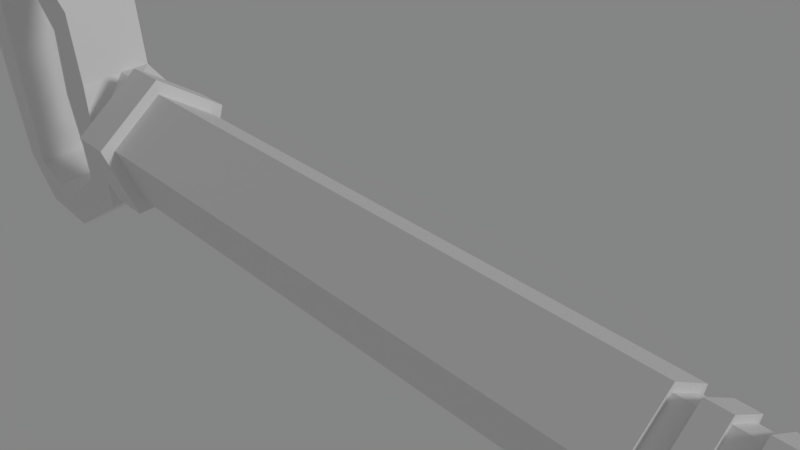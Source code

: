 # Source: key.blend  (saved by Blender 2.79.0; exported with 4.5.12 LTS)
import bpy
from mathutils import Matrix  # noqa: F401  (used for matrix-valued properties, if any)

bpy.ops.wm.read_factory_settings(use_empty=True)
scene = bpy.context.scene
scene.name = 'Scene'

# ---- collections
col_collection_1 = bpy.data.collections.new('Collection 1'); scene.collection.children.link(col_collection_1)

# ---- materials (node trees are filled in below, after node groups)
mat_material = bpy.data.materials.new('Material')
mat_material.alpha_threshold = 0.0
mat_material.roughness = 0.5

# ---- node groups
ng_prinipaledshaderoptimased = bpy.data.node_groups.new('PrinipaledShaderOptimased', 'ShaderNodeTree')
_s = ng_prinipaledshaderoptimased.interface.new_socket(name='Shader OP', in_out='OUTPUT', socket_type='NodeSocketShader')
_s = ng_prinipaledshaderoptimased.interface.new_socket(name='Shader NOP', in_out='OUTPUT', socket_type='NodeSocketShader')
_s = ng_prinipaledshaderoptimased.interface.new_socket(name='Base Color', in_out='INPUT', socket_type='NodeSocketColor')
_s.default_value = (0.8, 0.8, 0.8, 1.0)
_s = ng_prinipaledshaderoptimased.interface.new_socket(name='Subsurface', in_out='INPUT', socket_type='NodeSocketFloat')
_s.subtype = 'FACTOR'
_s.min_value = 0.0
_s.max_value = 1.0
_s = ng_prinipaledshaderoptimased.interface.new_socket(name='Subsurface Radius', in_out='INPUT', socket_type='NodeSocketVector')
_s.default_value = (1.0, 1.0, 1.0)
_s.min_value = 0.0
_s.max_value = 100.0
_s = ng_prinipaledshaderoptimased.interface.new_socket(name='Subsurface Color', in_out='INPUT', socket_type='NodeSocketColor')
_s.default_value = (0.7, 0.1, 0.1, 1.0)
_s = ng_prinipaledshaderoptimased.interface.new_socket(name='Metallic', in_out='INPUT', socket_type='NodeSocketFloat')
_s.subtype = 'FACTOR'
_s.min_value = 0.0
_s.max_value = 1.0
_s = ng_prinipaledshaderoptimased.interface.new_socket(name='Specular', in_out='INPUT', socket_type='NodeSocketFloat')
_s.subtype = 'FACTOR'
_s.default_value = 0.5
_s.min_value = 0.0
_s.max_value = 1.0
_s = ng_prinipaledshaderoptimased.interface.new_socket(name='Specular Tint', in_out='INPUT', socket_type='NodeSocketFloat')
_s.subtype = 'FACTOR'
_s.min_value = 0.0
_s.max_value = 1.0
_s = ng_prinipaledshaderoptimased.interface.new_socket(name='Roughness', in_out='INPUT', socket_type='NodeSocketFloat')
_s.subtype = 'FACTOR'
_s.default_value = 0.5
_s.min_value = 0.0
_s.max_value = 1.0
_s = ng_prinipaledshaderoptimased.interface.new_socket(name='Anisotropic', in_out='INPUT', socket_type='NodeSocketFloat')
_s.subtype = 'FACTOR'
_s.min_value = 0.0
_s.max_value = 1.0
_s = ng_prinipaledshaderoptimased.interface.new_socket(name='Anisotropic Rotation', in_out='INPUT', socket_type='NodeSocketFloat')
_s.subtype = 'FACTOR'
_s.min_value = 0.0
_s.max_value = 1.0
_s = ng_prinipaledshaderoptimased.interface.new_socket(name='Sheen', in_out='INPUT', socket_type='NodeSocketFloat')
_s.subtype = 'FACTOR'
_s.min_value = 0.0
_s.max_value = 1.0
_s = ng_prinipaledshaderoptimased.interface.new_socket(name='Sheen Tint', in_out='INPUT', socket_type='NodeSocketFloat')
_s.subtype = 'FACTOR'
_s.default_value = 0.5
_s.min_value = 0.0
_s.max_value = 1.0
_s = ng_prinipaledshaderoptimased.interface.new_socket(name='Clearcoat', in_out='INPUT', socket_type='NodeSocketFloat')
_s.subtype = 'FACTOR'
_s.min_value = 0.0
_s.max_value = 1.0
_s = ng_prinipaledshaderoptimased.interface.new_socket(name='Clearcoat Roughness', in_out='INPUT', socket_type='NodeSocketFloat')
_s.subtype = 'FACTOR'
_s.default_value = 0.03
_s.min_value = 0.0
_s.max_value = 1.0
_s = ng_prinipaledshaderoptimased.interface.new_socket(name='IOR', in_out='INPUT', socket_type='NodeSocketFloat')
_s.default_value = 1.45
_s.min_value = 0.0
_s.max_value = 1000.0
_s = ng_prinipaledshaderoptimased.interface.new_socket(name='Transmission', in_out='INPUT', socket_type='NodeSocketFloat')
_s.subtype = 'FACTOR'
_s.min_value = 0.0
_s.max_value = 1.0
_s = ng_prinipaledshaderoptimased.interface.new_socket(name='Normal', in_out='INPUT', socket_type='NodeSocketVector')
_s.min_value = -1.0
_s.max_value = 1.0
_s.hide_value = True
_s = ng_prinipaledshaderoptimased.interface.new_socket(name='Clearcoat Normal', in_out='INPUT', socket_type='NodeSocketVector')
_s.min_value = -1.0
_s.max_value = 1.0
_s.hide_value = True
_s = ng_prinipaledshaderoptimased.interface.new_socket(name='Tangent', in_out='INPUT', socket_type='NodeSocketVector')
_s.min_value = -1.0
_s.max_value = 1.0
_s.hide_value = True
_N = ng_prinipaledshaderoptimased.nodes; _L = ng_prinipaledshaderoptimased.links
n0 = _N.new('ShaderNodeBsdfPrincipled'); n0.name = 'Principled BSDF'; n0.location = (-177, 98)
n0.width = 150
n0.subsurface_method = 'BURLEY'
n1 = _N.new('ShaderNodeBsdfDiffuse'); n1.name = 'Diffuse BSDF'; n1.location = (-23, 500)
n2 = _N.new('ShaderNodeBsdfAnisotropic'); n2.name = 'Glossy BSDF'; n2.location = (-23, 299)
n2.distribution = 'GGX'
n3 = _N.new('ShaderNodeMixShader'); n3.name = 'Mix Shader'; n3.location = (242, 420)
n4 = _N.new('ShaderNodeLightPath'); n4.name = 'Light Path'; n4.location = (10, -137)
n5 = _N.new('ShaderNodeMixShader'); n5.name = 'Mix Shader.001'; n5.location = (273, -34)
n6 = _N.new('NodeGroupOutput'); n6.name = 'Group Output'; n6.location = (532, 15)
n7 = _N.new('NodeGroupInput'); n7.name = 'Group Input'; n7.location = (-384, 32)
n8 = _N.new('ShaderNodeMath'); n8.name = 'Math'; n8.location = (0, 0)
n8.operation = 'POWER'
_L.new(n7.outputs[0], n0.inputs[0])
_L.new(n7.outputs[1], n0.inputs[8])
_L.new(n7.outputs[2], n0.inputs[9])
_L.new(n7.outputs[4], n0.inputs[1])
_L.new(n7.outputs[5], n0.inputs[13])
_L.new(n7.outputs[6], n0.inputs[14])
_L.new(n7.outputs[7], n0.inputs[2])
_L.new(n7.outputs[8], n0.inputs[15])
_L.new(n7.outputs[9], n0.inputs[16])
_L.new(n7.outputs[10], n0.inputs[24])
_L.new(n7.outputs[12], n0.inputs[19])
_L.new(n7.outputs[13], n0.inputs[20])
_L.new(n7.outputs[14], n0.inputs[3])
_L.new(n7.outputs[15], n0.inputs[18])
_L.new(n7.outputs[16], n0.inputs[5])
_L.new(n7.outputs[17], n0.inputs[23])
_L.new(n7.outputs[18], n0.inputs[17])
_L.new(n2.outputs[0], n3.inputs[2])
_L.new(n1.outputs[0], n3.inputs[1])
_L.new(n7.outputs[0], n1.inputs[0])
_L.new(n7.outputs[0], n2.inputs[0])
_L.new(n7.outputs[4], n3.inputs[0])
_L.new(n3.outputs[0], n5.inputs[1])
_L.new(n0.outputs[0], n5.inputs[2])
_L.new(n4.outputs[0], n5.inputs[0])
_L.new(n5.outputs[0], n6.inputs[0])
_L.new(n0.outputs[0], n6.inputs[1])
_L.new(n7.outputs[7], n8.inputs[0])
_L.new(n8.outputs[0], n2.inputs[1])
n6.is_active_output = True

# ---- material node trees
mat_material.use_nodes = True; mat_material.node_tree.nodes.clear()
_N = mat_material.node_tree.nodes; _L = mat_material.node_tree.links
n0 = _N.new('ShaderNodeOutputMaterial'); n0.name = 'Material Output'; n0.location = (300, 300)
n1 = _N.new('ShaderNodeGroup'); n1.name = 'Group'; n1.location = (-196, 225)
n1.node_tree = ng_prinipaledshaderoptimased
n1.inputs[0].default_value = (0.8, 0.8, 0.8, 1.0)
n1.inputs[1].default_value = 0.0
n1.inputs[2].default_value = (1.0, 1.0, 1.0)
n1.inputs[3].default_value = (0.7, 0.1, 0.1, 1.0)
n1.inputs[4].default_value = 0.0
n1.inputs[5].default_value = 0.5
n1.inputs[6].default_value = 0.0
n1.inputs[7].default_value = 0.5
n1.inputs[8].default_value = 0.0
n1.inputs[9].default_value = 0.0
n1.inputs[10].default_value = 0.0
n1.inputs[11].default_value = 0.5
n1.inputs[12].default_value = 0.0
n1.inputs[13].default_value = 0.03
n1.inputs[14].default_value = 1.45
n1.inputs[15].default_value = 0.0
n1.inputs[16].default_value = (0.0, 0.0, 0.0)
n1.inputs[17].default_value = (0.0, 0.0, 0.0)
n1.inputs[18].default_value = (0.0, 0.0, 0.0)
_L.new(n1.outputs[0], n0.inputs[0])
n0.is_active_output = True

# ---- world
world_world = bpy.data.worlds.new('World'); scene.world = world_world
world_world.use_nodes = True; world_world.node_tree.nodes.clear()
_N = world_world.node_tree.nodes; _L = world_world.node_tree.links
n0 = _N.new('ShaderNodeOutputWorld'); n0.name = 'World Output'; n0.location = (300, 300)
n1 = _N.new('ShaderNodeBackground'); n1.name = 'Background'; n1.location = (110, 300)
n1.inputs[0].default_value = (0.233, 0.233, 0.233, 1.0)
_L.new(n1.outputs[0], n0.inputs[0])
n0.is_active_output = True
world_world.color = (0.05088, 0.05088, 0.05088)
world_world.use_sun_shadow = False
world_world.sun_shadow_jitter_overblur = 0.0
world_world.cycles.sampling_method = 'MANUAL'

# ---- cameras
cam_camera = bpy.data.cameras.new('Camera')
cam_camera.clip_end = 100.0
cam_camera.lens = 35.0
cam_camera.sensor_width = 32.0
cam_camera.sensor_height = 18.0
cam_camera.display_size = 2.0
cam_camera.dof.focus_distance = 0.0

# ---- lights
light_sun = bpy.data.lights.new('Sun', 'SUN')
light_sun.transmission_factor = 0.0
light_sun.angle = 0.1993
light_sun.energy = 1.0
light_sun.shadow_buffer_clip_start = 0.5
light_sun.shadow_soft_size = 0.1
light_sun.shadow_cascade_max_distance = 1000.0

# ---- meshes
me_cube_001 = bpy.data.meshes.new('Cube.001')
me_cube_001.from_pydata([(5.91, 3.553e-15, -5.96e-08), (5.91, -0.9511, -0.691), (5.91, -0.5878, -1.809), (5.91, 0.5878, -1.809), (5.91, 0.9511, -0.691), (-5.614, -0.9511, -0.691), (-5.614, -1.095e-07, 7.687e-08), (-5.614, -0.5878, -1.809), (-5.614, 0.5878, -1.809), (-5.614, 0.9511, -0.691), (7.88, -0.9511, -0.691), (7.88, 3.553e-15, -5.96e-08), (7.88, -0.5878, -1.809), (7.88, 0.5878, -1.809), (7.88, 0.9511, -0.691), (-6.284, -0.9511, -0.691), (-6.284, -2.439e-07, 7.687e-08), (-6.284, -0.5878, -1.809), (-6.284, 0.5878, -1.809), (-6.284, 0.9511, -0.691), (-6.916, -0.6623, -0.03802), (-6.916, 0.06965, -0.03802), (-6.916, -0.5878, -1.566), (-6.916, 0.5878, -1.566), (-6.916, 0.5926, -0.03802), (-5.614, -1.194, -0.612), (-5.614, -9.786e-08, 0.2557), (-5.614, -0.7381, -2.016), (-5.614, 0.7381, -2.016), (-5.614, 1.194, -0.612), (-6.284, -1.194, -0.612), (-6.284, -2.666e-07, 0.2557), (-6.284, -0.7381, -2.016), (-6.284, 0.7381, -2.016), (-6.284, 1.194, -0.612), (5.91, 0.5878, -2.626), (5.91, -0.5878, -2.626), (7.88, 0.5878, -2.626), (7.88, -0.5878, -2.626), (6.895, -0.5878, -1.809), (6.895, -0.9511, -0.691), (6.895, 3.553e-15, -5.96e-08), (6.895, 0.9511, -0.691), (6.895, 0.5878, -1.809), (6.895, -0.5878, -2.626), (6.895, 0.5878, -2.626), (7.88, 0.5878, -3.074), (7.88, -0.5878, -3.074), (6.895, -0.5878, -3.074), (6.895, 0.5878, -3.074), (8.271, -0.7064, -0.7705), (8.271, -6.435e-08, -0.2573), (8.271, -0.4366, -1.601), (8.271, 0.4366, -1.601), (8.271, 0.7064, -0.7705), (-7.653, -0.6623, -0.4607), (-7.653, 0.06965, -0.4607), (-7.653, -0.5878, -1.566), (-7.653, 0.5878, -1.566), (-7.653, 0.5926, -0.4607), (-6.998, -0.6623, 1.212), (-6.998, 0.06965, 1.212), (-6.998, 0.5926, 1.212), (-7.572, -0.6623, 0.7505), (-7.572, 0.06965, 0.7505), (-7.572, 0.5926, 0.7505), (-8.452, -0.6623, 2.495), (-8.452, 0.06965, 2.495), (-8.452, 0.5926, 2.495), (-8.452, -0.6623, 1.765), (-8.452, 0.06965, 1.765), (-8.452, 0.5926, 1.765), (-6.955, 0.5878, -2.559), (-6.955, -0.5878, -2.559), (-7.615, 0.5878, -2.233), (-7.615, -0.5878, -2.233), (-8.452, 0.5878, -3.633), (-8.452, -0.5878, -3.633), (-8.452, 0.5878, -2.904), (-8.452, -0.5878, -2.904), (-9.65, -0.6623, 2.38), (-9.65, 0.06965, 2.38), (-9.65, 0.5926, 2.38), (-9.118, -0.6623, 1.88), (-9.118, 0.06965, 1.88), (-9.118, 0.5926, 1.88), (-9.622, 0.5878, -3.545), (-9.622, -0.5878, -3.545), (-9.147, 0.5878, -2.992), (-9.147, -0.5878, -2.992), (-10.36, -0.6623, 1.473), (-10.36, 0.06965, 1.473), (-10.36, 0.5926, 1.473), (-9.641, -0.6623, 1.473), (-9.641, 0.06965, 1.473), (-9.641, 0.5926, 1.473), (-10.25, 0.5878, -2.729), (-10.25, -0.5878, -2.729), (-9.774, 0.5878, -2.729), (-9.774, -0.5878, -2.729), (4.945, -0.9511, -0.691), (4.945, -0.5878, -1.809), (4.945, 0.9511, -0.691), (4.945, -9.165e-09, -4.818e-08), (4.945, 0.5878, -1.809), (4.582, -0.9511, -0.691), (4.582, 0.9511, -0.691), (4.582, -0.5878, -1.809), (4.582, -1.262e-08, -4.388e-08), (4.582, 0.5878, -1.809), (4.582, -0.5101, -1.702), (4.945, -0.5101, -1.702), (4.582, -7.798e-09, -0.1321), (4.945, -4.803e-09, -0.1321), (4.582, 0.5101, -1.702), (4.945, 0.5101, -1.702), (4.945, 0.8254, -0.7318), (4.945, -0.8254, -0.7318), (4.582, -0.8254, -0.7318), (4.582, 0.8254, -0.7318), (4.239, -0.9511, -0.691), (4.239, 0.9511, -0.691), (4.239, -0.5878, -1.809), (4.239, -1.588e-08, -3.982e-08), (4.239, 0.5878, -1.809), (3.927, -0.9511, -0.691), (3.927, 0.9511, -0.691), (3.927, -0.5878, -1.809), (3.927, -1.883e-08, -3.613e-08), (3.927, 0.5878, -1.809), (3.927, -0.4978, -1.685), (4.239, -0.4978, -1.685), (3.927, -1.23e-08, -0.1531), (4.239, -9.795e-09, -0.1531), (3.927, 0.4978, -1.685), (4.239, 0.4978, -1.685), (4.239, 0.8055, -0.7383), (4.239, -0.8055, -0.7383), (3.927, -0.8055, -0.7383), (3.927, 0.8055, -0.7383), (6.566, -0.9511, -0.691), (6.238, -0.9511, -0.691), (6.566, 0.9511, -0.691), (6.238, 0.9511, -0.691), (6.238, -0.5878, -1.809), (6.566, -0.5878, -1.809), (6.238, 3.553e-15, -5.96e-08), (6.566, 3.553e-15, -5.96e-08), (6.238, 0.5878, -1.809), (6.566, 0.5878, -1.809), (6.238, -0.5878, -2.626), (6.566, -0.5878, -2.626), (6.238, 0.5878, -2.626), (6.566, 0.5878, -2.626), (6.238, -0.5878, -2.818), (6.566, -0.5878, -2.818), (6.238, 0.5878, -2.818), (6.566, 0.5878, -2.818)], [], [(40, 39, 12, 10), (9, 8, 28, 29), (127, 125, 5, 7), (128, 126, 9, 6), (129, 127, 7, 8), (125, 128, 6, 5), (126, 129, 8, 9), (14, 11, 51, 54), (42, 41, 11, 14), (13, 12, 38, 37), (41, 40, 10, 11), (43, 42, 14, 13), (19, 18, 23, 24), (16, 15, 30, 31), (18, 19, 34, 33), (8, 7, 27, 28), (17, 18, 33, 32), (21, 24, 62, 61), (17, 15, 20, 22), (16, 19, 24, 21), (18, 17, 22, 23), (15, 16, 21, 20), (29, 28, 33, 34), (27, 25, 30, 32), (26, 29, 34, 31), (28, 27, 32, 33), (25, 26, 31, 30), (5, 6, 26, 25), (19, 16, 31, 34), (6, 9, 29, 26), (15, 17, 32, 30), (7, 5, 25, 27), (38, 44, 48, 47), (2, 3, 35, 36), (43, 13, 37, 45), (144, 2, 36, 150), (12, 39, 44, 38), (149, 43, 45, 153), (151, 153, 45, 44), (149, 142, 42, 43), (147, 140, 40, 41), (142, 147, 41, 42), (140, 145, 39, 40), (48, 49, 46, 47), (45, 37, 46, 49), (37, 38, 47, 46), (44, 45, 49, 48), (50, 52, 53, 54, 51), (12, 13, 53, 52), (11, 10, 50, 51), (13, 14, 54, 53), (10, 12, 52, 50), (55, 56, 59, 58, 57), (57, 58, 74, 75), (59, 56, 64, 65), (24, 23, 58, 59), (22, 20, 55, 57), (61, 62, 68, 67), (65, 64, 70, 71), (56, 55, 63, 64), (55, 20, 60, 63), (20, 21, 61, 60), (24, 59, 65, 62), (78, 76, 86, 88), (70, 69, 83, 84), (63, 60, 66, 69), (62, 65, 71, 68), (64, 63, 69, 70), (60, 61, 67, 66), (74, 72, 76, 78), (23, 22, 73, 72), (22, 57, 75, 73), (58, 23, 72, 74), (77, 79, 89, 87), (75, 74, 78, 79), (73, 75, 79, 77), (72, 73, 77, 76), (85, 84, 94, 95), (80, 81, 91, 90), (87, 89, 99, 97), (69, 66, 80, 83), (71, 70, 84, 85), (76, 77, 87, 86), (66, 67, 81, 80), (79, 78, 88, 89), (68, 71, 85, 82), (67, 68, 82, 81), (94, 99, 95), (99, 94, 93), (81, 82, 92, 91), (83, 80, 90, 93), (82, 85, 95, 92), (84, 83, 93, 94), (90, 99, 93), (86, 87, 97, 96), (88, 86, 96, 98), (89, 88, 98, 99), (98, 92, 95), (96, 91, 92), (91, 97, 90), (90, 97, 99), (98, 96, 92), (96, 97, 91), (99, 98, 95), (4, 3, 104, 102), (1, 0, 103, 100), (3, 2, 101, 104), (0, 4, 102, 103), (2, 1, 100, 101), (108, 105, 118, 112), (101, 100, 117, 111), (105, 107, 110, 118), (102, 104, 115, 116), (109, 106, 119, 114), (116, 115, 114, 119), (117, 113, 112, 118), (115, 111, 110, 114), (113, 116, 119, 112), (111, 117, 118, 110), (100, 103, 113, 117), (107, 109, 114, 110), (104, 101, 111, 115), (106, 108, 112, 119), (103, 102, 116, 113), (106, 109, 124, 121), (105, 108, 123, 120), (109, 107, 122, 124), (108, 106, 121, 123), (107, 105, 120, 122), (124, 122, 131, 135), (127, 129, 134, 130), (120, 123, 133, 137), (128, 125, 138, 132), (122, 120, 137, 131), (136, 135, 134, 139), (137, 133, 132, 138), (135, 131, 130, 134), (133, 136, 139, 132), (131, 137, 138, 130), (126, 128, 132, 139), (123, 121, 136, 133), (129, 126, 139, 134), (121, 124, 135, 136), (125, 127, 130, 138), (1, 2, 144, 141), (141, 144, 145, 140), (4, 0, 146, 143), (143, 146, 147, 142), (0, 1, 141, 146), (146, 141, 140, 147), (3, 4, 143, 148), (148, 143, 142, 149), (36, 35, 152, 150), (152, 153, 157, 156), (3, 148, 152, 35), (148, 149, 153, 152), (39, 145, 151, 44), (145, 144, 150, 151), (154, 156, 157, 155), (151, 150, 154, 155), (150, 152, 156, 154), (153, 151, 155, 157)])
_uv = me_cube_001.uv_layers.new(name='UVMap')
_uv.uv.foreach_set('vector', [0.4351, 0.5033, 0.3569, 0.5032, 0.3569, 0.4367, 0.4351, 0.4368, 0.06408, 0.6516, 0.01731, 0.7158, 0.0, 0.7158, 0.05873, 0.6352, 0.8302, 0.6439, 0.752, 0.6438, 0.752, 0.0, 0.8302, 8.482e-05, 0.6048, 0.6417, 0.5441, 0.6459, 0.5441, 0.004195, 0.6048, 0.0, 0.752, 0.6437, 0.6725, 0.6437, 0.6725, 0.0, 0.752, 0.0, 0.6725, 0.6451, 0.6048, 0.6417, 0.6048, 0.0, 0.6725, 0.003408, 0.9083, 0.6438, 0.8302, 0.6439, 0.8302, 6.217e-05, 0.9083, 0.0, 0.4004, 0.6615, 0.3397, 0.6657, 0.3384, 0.638, 0.3835, 0.6348, 0.4004, 0.7277, 0.3397, 0.7319, 0.3397, 0.6657, 0.4004, 0.6615, 0.9083, 0.3396, 0.9879, 0.3396, 0.9879, 0.3947, 0.9083, 0.3947, 0.3397, 0.7319, 0.272, 0.7285, 0.272, 0.6622, 0.3397, 0.6657, 0.08494, 0.5423, 0.1631, 0.5422, 0.1631, 0.6087, 0.08494, 0.6088, 0.272, 0.196, 0.2741, 0.1181, 0.3164, 0.1355, 0.3136, 0.2379, 0.5614, 0.7265, 0.6082, 0.7906, 0.6028, 0.8071, 0.5441, 0.7265, 0.6838, 0.6868, 0.6082, 0.6623, 0.6028, 0.6459, 0.6978, 0.6767, 0.01731, 0.7158, 0.06408, 0.78, 0.05873, 0.7964, 0.0, 0.7158, 0.6838, 0.7661, 0.6838, 0.6868, 0.6978, 0.6767, 0.6978, 0.7763, 0.3566, 0.9124, 0.3566, 0.9477, 0.272, 0.9477, 0.272, 0.9124, 0.002013, 0.2926, 0.0, 0.2146, 0.04156, 0.1723, 0.04438, 0.2752, 0.9122, 0.5701, 0.9083, 0.5096, 0.9546, 0.5307, 0.9546, 0.5659, 0.7857, 0.7252, 0.7857, 0.6459, 0.8288, 0.6459, 0.8288, 0.7252, 0.9083, 0.6376, 0.9122, 0.5701, 0.9546, 0.5659, 0.9546, 0.6151, 0.9605, 0.9022, 0.9605, 1.0, 0.9152, 1.0, 0.9152, 0.9022, 0.9546, 0.6075, 0.9546, 0.5096, 1.0, 0.5096, 1.0, 0.6075, 0.9535, 0.2636, 0.9584, 0.3396, 0.9132, 0.3393, 0.9083, 0.2633, 0.9605, 0.8025, 0.9605, 0.9022, 0.9152, 0.9022, 0.9152, 0.8025, 0.9584, 0.1788, 0.9535, 0.2636, 0.9083, 0.2633, 0.9132, 0.1786, 0.1398, 0.7554, 0.1398, 0.6761, 0.1538, 0.666, 0.1538, 0.7656, 0.6082, 0.6623, 0.5614, 0.7265, 0.5441, 0.7265, 0.6028, 0.6459, 0.1398, 0.6761, 0.06408, 0.6516, 0.05873, 0.6352, 0.1538, 0.666, 0.6082, 0.7906, 0.6838, 0.7661, 0.6978, 0.7763, 0.6028, 0.8071, 0.06408, 0.78, 0.1398, 0.7554, 0.1538, 0.7656, 0.05873, 0.7964, 0.3021, 0.4367, 0.3021, 0.5032, 0.272, 0.5032, 0.272, 0.4368, 0.8302, 0.993, 0.8302, 0.9137, 0.8855, 0.9137, 0.8855, 0.993, 0.08494, 0.5423, 0.08494, 0.6088, 0.03005, 0.6087, 0.03005, 0.5423, 0.3569, 0.5475, 0.3569, 0.5697, 0.3021, 0.5697, 0.3021, 0.5475, 0.3569, 0.4367, 0.3569, 0.5032, 0.3021, 0.5032, 0.3021, 0.4367, 0.08494, 0.5201, 0.08494, 0.5423, 0.03005, 0.5423, 0.03005, 0.5201, 0.52, 0.6455, 0.52, 0.5661, 0.5423, 0.5661, 0.5423, 0.6455, 0.08494, 0.5201, 0.1631, 0.5201, 0.1631, 0.5422, 0.08494, 0.5423, 0.3397, 0.754, 0.272, 0.7506, 0.272, 0.7285, 0.3397, 0.7319, 0.4004, 0.7498, 0.3397, 0.754, 0.3397, 0.7319, 0.4004, 0.7277, 0.4351, 0.5254, 0.3569, 0.5253, 0.3569, 0.5032, 0.4351, 0.5033, 0.9152, 0.7232, 0.9152, 0.6439, 0.9818, 0.6439, 0.9818, 0.7232, 0.03005, 0.5423, 0.03005, 0.6087, 0.0, 0.6087, 0.0, 0.5422, 0.9083, 0.3947, 0.9879, 0.3947, 0.9879, 0.4249, 0.9083, 0.4249, 0.7857, 0.8045, 0.7857, 0.7252, 0.8159, 0.7252, 0.8159, 0.8045, 0.1978, 0.7896, 0.1631, 0.7419, 0.1978, 0.6943, 0.254, 0.7125, 0.254, 0.7714, 0.4004, 0.8423, 0.4004, 0.763, 0.4266, 0.7732, 0.4266, 0.8321, 0.3397, 0.6657, 0.272, 0.6622, 0.2881, 0.6354, 0.3384, 0.638, 0.08494, 0.6088, 0.1631, 0.6087, 0.1557, 0.6351, 0.09767, 0.6352, 0.4351, 0.4368, 0.3569, 0.4367, 0.3696, 0.4103, 0.4277, 0.4103, 0.9152, 0.7635, 0.8656, 0.7635, 0.8302, 0.7635, 0.8305, 0.6889, 0.9101, 0.6889, 0.9101, 0.6889, 0.8305, 0.6889, 0.8305, 0.6439, 0.9101, 0.6439, 0.8302, 0.7635, 0.8656, 0.7635, 0.8656, 0.8452, 0.8302, 0.8452, 0.3136, 0.2379, 0.3164, 0.1355, 0.3663, 0.1369, 0.3642, 0.2109, 0.04438, 0.2752, 0.04156, 0.1723, 0.09218, 0.1992, 0.09421, 0.2738, 0.7363, 0.8317, 0.701, 0.8308, 0.6978, 0.7258, 0.7331, 0.7267, 0.8302, 0.8452, 0.8656, 0.8452, 0.8656, 0.9137, 0.8302, 0.9137, 0.8656, 0.7635, 0.9152, 0.7635, 0.9152, 0.8452, 0.8656, 0.8452, 0.09218, 0.1992, 0.04156, 0.1723, 0.04474, 0.08851, 0.08445, 0.1183, 0.3566, 0.863, 0.3566, 0.9124, 0.272, 0.9124, 0.272, 0.863, 0.3136, 0.2379, 0.3642, 0.2109, 0.3565, 0.2919, 0.3168, 0.3217, 0.4228, 0.04877, 0.4241, 0.0, 0.5031, 0.00802, 0.47, 0.04415, 0.9884, 0.4602, 0.9884, 0.5096, 0.9431, 0.5096, 0.9431, 0.4602, 0.08445, 0.1183, 0.04474, 0.08851, 0.1408, 0.0, 0.1421, 0.04885, 0.3168, 0.3217, 0.3565, 0.2919, 0.4142, 0.3614, 0.4128, 0.4103, 0.8656, 0.8452, 0.9152, 0.8452, 0.9152, 0.9137, 0.8656, 0.9137, 0.7857, 0.833, 0.7363, 0.8317, 0.7331, 0.7267, 0.7825, 0.728, 0.3649, 0.09219, 0.3208, 0.06913, 0.4241, 0.0, 0.4228, 0.04877, 0.3566, 0.9424, 0.3566, 0.863, 0.4238, 0.863, 0.4238, 0.9424, 0.04438, 0.2752, 0.09421, 0.2738, 0.09286, 0.3185, 0.0488, 0.3415, 0.3663, 0.1369, 0.3164, 0.1355, 0.3208, 0.06913, 0.3649, 0.09219, 0.1521, 0.4107, 0.1507, 0.3619, 0.1979, 0.3665, 0.2311, 0.4027, 0.4376, 0.812, 0.5169, 0.8101, 0.5144, 0.8627, 0.4351, 0.8646, 0.0488, 0.3415, 0.09286, 0.3185, 0.1507, 0.3619, 0.1521, 0.4107, 0.9879, 0.1786, 0.9083, 0.1786, 0.9083, 0.07904, 0.9879, 0.07904, 0.9431, 0.4249, 0.9431, 0.4602, 0.9083, 0.4602, 0.9083, 0.4249, 0.52, 0.8101, 0.4705, 0.8101, 0.4705, 0.7489, 0.52, 0.7489, 0.2311, 0.4027, 0.1979, 0.3665, 0.2399, 0.3478, 0.272, 0.347, 0.1421, 0.04885, 0.1408, 0.0, 0.2221, 0.005522, 0.187, 0.03995, 0.9884, 0.4249, 0.9884, 0.4602, 0.9431, 0.4602, 0.9431, 0.4249, 0.9879, 0.07904, 0.9083, 0.07904, 0.9083, 6.435e-08, 0.9879, 0.0, 0.7825, 0.728, 0.7331, 0.7267, 0.7363, 0.6468, 0.7857, 0.6481, 0.4351, 0.8646, 0.5144, 0.8627, 0.5148, 0.909, 0.4355, 0.9109, 0.4128, 0.4103, 0.4142, 0.3614, 0.459, 0.3703, 0.4941, 0.4048, 0.7331, 0.7267, 0.6978, 0.7258, 0.701, 0.6459, 0.7363, 0.6468, 0.2126, 0.6943, 0.1681, 0.4107, 0.248, 0.6943, 0.1681, 0.4107, 0.2126, 0.6943, 0.1631, 0.6943, 0.4705, 0.8101, 0.4351, 0.8101, 0.4351, 0.7489, 0.4705, 0.7489, 0.187, 0.03995, 0.2221, 0.005522, 0.272, 0.06493, 0.2231, 0.06624, 0.4941, 0.4048, 0.459, 0.3703, 0.4951, 0.344, 0.5441, 0.3453, 0.9431, 0.4602, 0.9431, 0.5096, 0.9083, 0.5096, 0.9083, 0.4602, 0.272, 0.06493, 0.2399, 0.3478, 0.2231, 0.06624, 0.4354, 0.4103, 0.515, 0.4103, 0.515, 0.4653, 0.4354, 0.4653, 0.47, 0.04415, 0.5031, 0.00802, 0.5441, 0.06374, 0.5119, 0.06288, 0.4355, 0.9109, 0.5148, 0.909, 0.5169, 0.9526, 0.4376, 0.9545, 0.5119, 0.06288, 0.5441, 0.3453, 0.4951, 0.344, 0.4354, 0.4653, 0.4705, 0.7489, 0.4351, 0.7489, 0.4705, 0.7489, 0.515, 0.4653, 0.52, 0.7489, 0.272, 0.06493, 0.272, 0.347, 0.2399, 0.3478, 0.5119, 0.06288, 0.5441, 0.06374, 0.5441, 0.3453, 0.4354, 0.4653, 0.515, 0.4653, 0.4705, 0.7489, 0.1681, 0.4107, 0.2477, 0.4107, 0.248, 0.6943, 0.1631, 0.4757, 0.08494, 0.4758, 0.08494, 0.4107, 0.1631, 0.4107, 0.272, 0.7948, 0.3397, 0.7982, 0.3397, 0.863, 0.272, 0.8596, 0.9804, 0.7232, 0.9804, 0.8025, 0.9152, 0.8025, 0.9152, 0.7232, 0.3397, 0.7982, 0.4004, 0.794, 0.4004, 0.8588, 0.3397, 0.863, 0.3569, 0.5697, 0.4351, 0.5698, 0.4351, 0.6348, 0.3569, 0.6348, 0.6665, 0.9109, 0.5908, 0.9354, 0.5936, 0.9269, 0.6593, 0.9057, 0.8203, 0.8575, 0.8203, 0.9368, 0.813, 0.9316, 0.813, 0.8627, 0.5908, 0.9354, 0.5441, 0.8712, 0.553, 0.8712, 0.5936, 0.9269, 0.6978, 0.8972, 0.7446, 0.833, 0.7474, 0.8415, 0.7068, 0.8972, 0.5908, 0.8071, 0.6665, 0.8316, 0.6593, 0.8368, 0.5936, 0.8155, 0.2695, 0.9049, 0.2695, 0.9725, 0.2449, 0.9725, 0.2449, 0.9049, 0.6943, 0.8072, 0.691, 0.8658, 0.6665, 0.8656, 0.6698, 0.8071, 0.5415, 0.8101, 0.5415, 0.8789, 0.5169, 0.8789, 0.5169, 0.8101, 0.691, 0.8658, 0.6943, 0.9183, 0.6698, 0.9181, 0.6665, 0.8656, 0.5169, 0.9466, 0.5169, 0.879, 0.5415, 0.8789, 0.5415, 0.9466, 0.8203, 0.9368, 0.7446, 0.9613, 0.7474, 0.9529, 0.813, 0.9316, 0.5441, 0.8712, 0.5908, 0.8071, 0.5936, 0.8155, 0.553, 0.8712, 0.7446, 0.833, 0.8203, 0.8575, 0.813, 0.8627, 0.7474, 0.8415, 0.6665, 0.8316, 0.6665, 0.9109, 0.6593, 0.9057, 0.6593, 0.8368, 0.7446, 0.9613, 0.6978, 0.8972, 0.7068, 0.8972, 0.7474, 0.9529, 0.5433, 0.4883, 0.5433, 0.5661, 0.52, 0.5661, 0.52, 0.4882, 0.4274, 0.635, 0.4236, 0.7024, 0.4004, 0.7023, 0.4042, 0.6348, 0.2712, 0.4107, 0.2712, 0.49, 0.248, 0.49, 0.248, 0.4107, 0.4236, 0.7024, 0.4274, 0.763, 0.4042, 0.7628, 0.4004, 0.7023, 0.52, 0.4882, 0.52, 0.4103, 0.5433, 0.4103, 0.5433, 0.4882, 0.04677, 0.7964, 0.1224, 0.8209, 0.1141, 0.827, 0.04997, 0.8062, 0.2449, 0.8209, 0.2449, 0.9002, 0.2365, 0.8941, 0.2365, 0.827, 0.1224, 0.9002, 0.04677, 0.9247, 0.04997, 0.9149, 0.1141, 0.8941, 0.1224, 0.8606, 0.1692, 0.7964, 0.1724, 0.8062, 0.1328, 0.8606, 0.1224, 0.8209, 0.1224, 0.9002, 0.1141, 0.8941, 0.1141, 0.827, 0.9584, 0.2445, 0.9584, 0.1786, 0.9794, 0.1786, 0.9794, 0.2445, 0.2691, 0.7965, 0.2659, 0.8536, 0.2449, 0.8535, 0.2481, 0.7964, 0.5411, 0.6455, 0.5411, 0.7126, 0.52, 0.7126, 0.52, 0.6455, 0.2659, 0.8536, 0.2691, 0.9049, 0.2481, 0.9048, 0.2449, 0.8535, 0.52, 0.7787, 0.52, 0.7127, 0.5411, 0.7126, 0.5411, 0.7787, 0.1692, 0.9247, 0.1224, 0.8606, 0.1328, 0.8606, 0.1724, 0.9149, 0.04677, 0.9247, 0.0, 0.8606, 0.01036, 0.8606, 0.04997, 0.9149, 0.2449, 0.9002, 0.1692, 0.9247, 0.1724, 0.9149, 0.2365, 0.8941, 0.0, 0.8606, 0.04677, 0.7964, 0.04997, 0.8062, 0.01036, 0.8606, 0.1692, 0.7964, 0.2449, 0.8209, 0.2365, 0.827, 0.1724, 0.8062, 0.4351, 0.5698, 0.3569, 0.5697, 0.3569, 0.5475, 0.4351, 0.5476, 0.4351, 0.5476, 0.3569, 0.5475, 0.3569, 0.5253, 0.4351, 0.5254, 0.4004, 0.794, 0.3397, 0.7982, 0.3397, 0.7761, 0.4004, 0.7719, 0.4004, 0.7719, 0.3397, 0.7761, 0.3397, 0.754, 0.4004, 0.7498, 0.3397, 0.7982, 0.272, 0.7948, 0.272, 0.7727, 0.3397, 0.7761, 0.3397, 0.7761, 0.272, 0.7727, 0.272, 0.7506, 0.3397, 0.754, 0.08494, 0.4758, 0.1631, 0.4757, 0.1631, 0.4979, 0.08494, 0.498, 0.08494, 0.498, 0.1631, 0.4979, 0.1631, 0.5201, 0.08494, 0.5201, 0.248, 0.6486, 0.248, 0.5693, 0.2702, 0.5693, 0.2702, 0.6486, 0.03005, 0.4979, 0.03005, 0.5201, 0.01719, 0.5201, 0.01719, 0.4979, 0.08494, 0.4758, 0.08494, 0.498, 0.03005, 0.4979, 0.03005, 0.4758, 0.08494, 0.498, 0.08494, 0.5201, 0.03005, 0.5201, 0.03005, 0.4979, 0.3569, 0.5032, 0.3569, 0.5253, 0.3021, 0.5254, 0.3021, 0.5032, 0.3569, 0.5253, 0.3569, 0.5475, 0.3021, 0.5475, 0.3021, 0.5254, 0.2702, 0.49, 0.2702, 0.5693, 0.248, 0.5693, 0.248, 0.49, 0.3021, 0.5254, 0.3021, 0.5475, 0.2892, 0.5476, 0.2892, 0.5254, 0.8159, 0.8045, 0.8159, 0.7252, 0.8289, 0.7252, 0.8289, 0.8045, 0.2573, 0.728, 0.2573, 0.6486, 0.2702, 0.6486, 0.2702, 0.728])
me_cube_001.materials.append(mat_material)
me_cube_001.use_remesh_preserve_volume = False
me_cube_001.use_remesh_preserve_attributes = False
me_cube_001.use_mirror_vertex_groups = False
me_cube_001.update()

# ---- objects
ob_cube = bpy.data.objects.new('Cube', me_cube_001)
ob_camera = bpy.data.objects.new('Camera', cam_camera)
ob_sun = bpy.data.objects.new('Sun', light_sun)

# ---- transforms, parenting, visibility, modifiers, constraints
ob_cube.location = (0.0, 0.0, 1.0)
ob_cube.lineart.crease_threshold = 0.0
ob_camera.location = (6.501, -6.578, 7.289)
ob_camera.rotation_euler = (0.9778, -9.053e-06, 0.78)
ob_camera.lineart.crease_threshold = 0.0
ob_sun.location = (7.186, -0.5975, 9.096)
ob_sun.rotation_euler = (1.113, -0.08991, 1.961)
ob_sun.lineart.crease_threshold = 0.0

# ---- collection membership
col_collection_1.objects.link(ob_cube)
col_collection_1.objects.link(ob_camera)
col_collection_1.objects.link(ob_sun)

# ---- scene / render settings (as saved in the file)
scene.camera = ob_camera
scene.frame_start = 1; scene.frame_end = 250; scene.frame_set(0)
scene.render.engine = 'CYCLES'
scene.render.image_settings.compression = 0
scene.render.dither_intensity = 0.0
scene.render.use_border = True
scene.cycles.use_denoising = False
scene.cycles.samples = 100
scene.cycles.sampling_pattern = 'TABULATED_SOBOL'
scene.cycles.light_sampling_threshold = 0.0
scene.cycles.use_adaptive_sampling = False
scene.cycles.use_light_tree = False
scene.cycles.blur_glossy = 2.0
scene.cycles.max_bounces = 6
scene.cycles.diffuse_bounces = 6
scene.cycles.glossy_bounces = 6
scene.cycles.transmission_bounces = 6
scene.cycles.transparent_max_bounces = 6
scene.cycles.sample_clamp_indirect = 0.0
scene.view_settings.view_transform = 'Standard'
bpy.context.view_layer.update()
